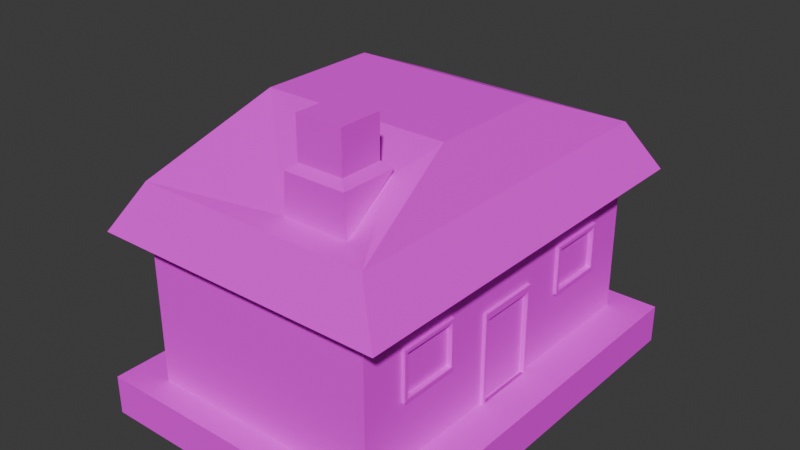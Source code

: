 # Source: HouseSmall.blend  (saved by Blender 4.4.32; exported with 4.5.12 LTS)
import bpy
from mathutils import Matrix  # noqa: F401  (used for matrix-valued properties, if any)

bpy.ops.wm.read_factory_settings(use_empty=True)
scene = bpy.context.scene
scene.name = 'Scene'

# ---- collections
col_collection = bpy.data.collections.new('Collection'); scene.collection.children.link(col_collection)

# ---- images (referenced by path relative to the original .blend; pixels are not part of the script)
import os
ASSET_DIR = os.environ.get("B2B_ASSET_DIR", "")  # directory of the original .blend (textures are referenced by path, not embedded)
HERE = os.path.dirname(os.path.abspath(__file__))  # packed textures are extracted next to this script under _unpacked/

def load_image(name, relpath, width, height, colorspace="sRGB"):
    """Load a texture the original file referenced (path relative to the .blend, or extracted next to this script)."""
    p = next((c for c in (os.path.join(HERE, relpath), os.path.join(ASSET_DIR, relpath)) if relpath and os.path.exists(c)), "")
    if p:
        img = bpy.data.images.load(p, check_existing=True)
        img.name = name
    else:  # same state as the original file: an image datablock whose file is absent (Cycles renders it pink)
        img = bpy.data.images.new(name, width, height)
        img.source = "FILE"
        img.filepath = "//" + (relpath or name)
    img.colorspace_settings.name = colorspace
    return img
img_material_base_color = load_image('Material Base Color', 'TEX_HouseSmall.png', 1024, 1024, 'sRGB')

# ---- materials (node trees are filled in below, after node groups)
mat_housesmall = bpy.data.materials.new('HouseSmall')
mat_housesmall.alpha_threshold = 0.0
mat_housesmall.roughness = 0.5
mat_housesmall.line_color = (0.0, 0.0, 0.0, 1.0)

# ---- material node trees
mat_housesmall.use_nodes = True; mat_housesmall.node_tree.nodes.clear()
_N = mat_housesmall.node_tree.nodes; _L = mat_housesmall.node_tree.links
n0 = _N.new('ShaderNodeOutputMaterial'); n0.name = 'Material Output'; n0.location = (300, 300)
n1 = _N.new('ShaderNodeBsdfPrincipled'); n1.name = 'Principled BSDF'; n1.location = (10, 300)
n1.inputs[2].default_value = 1.0
n1.inputs[3].default_value = 1.45
n2 = _N.new('ShaderNodeTexImage'); n2.name = 'Image Texture'; n2.location = (-280, 260)
n2.image = img_material_base_color
_L.new(n1.outputs[0], n0.inputs[0])
_L.new(n2.outputs[0], n1.inputs[0])
n0.is_active_output = True

# ---- world
world_world = bpy.data.worlds.new('World'); scene.world = world_world
world_world.use_nodes = True; world_world.node_tree.nodes.clear()
_N = world_world.node_tree.nodes; _L = world_world.node_tree.links
n0 = _N.new('ShaderNodeOutputWorld'); n0.name = 'World Output'; n0.location = (300, 300)
n1 = _N.new('ShaderNodeBackground'); n1.name = 'Background'; n1.location = (10, 300)
n1.inputs[0].default_value = (0.05088, 0.05088, 0.05088, 1.0)
_L.new(n1.outputs[0], n0.inputs[0])
n0.is_active_output = True
world_world.color = (0.05088, 0.05088, 0.05088)
world_world.sun_shadow_jitter_overblur = 0.0

# ---- meshes
me_cube = bpy.data.meshes.new('Cube')
me_cube.from_pydata([(32.0, -4.0, 24.0), (-32.0, -4.0, 24.0), (32.0, -4.0, -24.0), (-32.0, -4.0, -24.0), (32.0, 2.0, 24.0), (-32.0, 2.0, -24.0), (-32.0, 2.0, 24.0), (32.0, 2.0, -24.0), (-28.0, 2.0, -18.0), (-28.0, 32.0, -18.0), (-28.0, 32.0, 18.0), (28.0, 32.0, 18.0), (28.0, 32.0, -18.0), (28.0, 2.0, 18.0), (-28.0, 2.0, 18.0), (28.0, 2.0, -18.0), (-28.0, 26.8, -18.0), (28.0, 26.8, 18.0), (-28.0, 26.8, 18.0), (28.0, 26.8, -18.0), (-31.5, 24.8, -22.5), (31.5, 24.8, 22.5), (-31.5, 24.8, 22.5), (31.5, 24.8, -22.5), (9.333, 40.0, 14.4), (-9.333, 40.0, 14.4), (-9.333, 40.0, -14.4), (9.333, 40.0, -14.4), (28.0, 18.75, 18.0), (28.0, 11.25, 18.0), (-28.0, 18.75, 18.0), (-28.0, 11.25, 18.0), (5.0, 2.037, 18.0), (-5.0, 2.037, 18.0), (9.333, 26.8, 18.0), (-9.333, 26.8, 18.0), (5.0, 16.0, 18.0), (-5.0, 16.0, 18.0), (5.0, 18.0, 18.0), (-5.0, 18.0, 18.0), (4.5, 2.037, 18.5), (-4.5, 2.037, 18.5), (4.5, 15.0, 18.5), (-4.5, 15.0, 18.5), (5.0, 2.037, 18.5), (-5.0, 2.037, 18.5), (5.0, 16.0, 18.5), (-5.0, 16.0, 18.5), (4.5, 2.037, 17.75), (-4.5, 2.037, 17.75), (4.5, 15.0, 17.75), (-4.5, 15.0, 17.75), (28.0, 18.75, -18.0), (28.0, 11.25, -18.0), (-28.0, 11.25, -18.0), (-28.0, 18.75, -18.0), (-11.71, 11.25, 18.0), (-21.29, 11.25, 18.0), (21.29, 11.25, 18.0), (11.71, 11.25, 18.0), (-11.71, 18.75, 18.0), (-21.29, 18.75, 18.0), (21.29, 18.75, 18.0), (11.71, 18.75, 18.0), (-11.71, 11.25, 18.5), (-21.29, 11.25, 18.5), (21.29, 11.25, 18.5), (11.71, 11.25, 18.5), (-11.71, 18.75, 18.5), (-21.29, 18.75, 18.5), (21.29, 18.75, 18.5), (11.71, 18.75, 18.5), (20.79, 11.75, 18.5), (20.79, 18.25, 18.5), (12.21, 18.25, 18.5), (12.21, 11.75, 18.5), (-12.21, 11.75, 18.5), (-12.21, 18.25, 18.5), (-20.79, 18.25, 18.5), (-20.79, 11.75, 18.5), (20.79, 18.25, 17.75), (20.79, 11.75, 17.75), (12.21, 11.75, 17.75), (12.21, 18.25, 17.75), (-12.21, 18.25, 17.75), (-12.21, 11.75, 17.75), (-20.79, 11.75, 17.75), (-20.79, 18.25, 17.75), (-16.16, 37.43, 12.14), (-16.16, 37.43, 3.857), (-24.65, 32.58, 3.039), (-24.65, 32.58, 12.96), (-16.15, 38.48, 3.448), (-16.15, 38.48, 12.55), (-24.63, 38.48, 12.55), (-24.63, 38.48, 3.448), (-17.21, 39.48, 4.586), (-17.21, 39.48, 11.41), (-23.57, 39.48, 11.41), (-23.57, 39.48, 4.586), (-17.21, 45.48, 4.586), (-17.21, 45.48, 11.41), (-23.57, 45.48, 11.41), (-23.57, 45.48, 4.586)], [], [(4, 7, 15, 13), (7, 5, 8, 15), (2, 0, 1, 3), (6, 4, 13, 32, 33, 14), (5, 6, 14, 8), (2, 7, 4, 0), (0, 4, 6, 1), (3, 5, 7, 2), (1, 6, 5, 3), (89, 90, 95, 92), (22, 10, 9, 20), (9, 26, 27, 12), (11, 24, 25, 10), (23, 12, 11, 21), (52, 19, 17, 28), (39, 35, 18, 30, 61, 60), (55, 16, 19, 52), (55, 30, 18, 16), (19, 23, 21, 17), (17, 21, 22, 18, 35, 34), (16, 20, 23, 19), (18, 22, 20, 16), (11, 12, 27, 24), (24, 27, 26, 25), (21, 11, 10, 22), (20, 9, 12, 23), (33, 37, 56, 57, 31, 14), (57, 61, 30, 31), (13, 29, 58, 59, 36, 32), (36, 37, 47, 46), (59, 63, 38, 36), (36, 38, 39, 37), (28, 17, 34, 38, 63, 62), (38, 34, 35, 39), (43, 41, 49, 51), (37, 33, 45, 47), (33, 32, 44, 45), (32, 36, 46, 44), (40, 41, 45, 44), (43, 42, 46, 47), (42, 40, 44, 46), (41, 43, 47, 45), (48, 50, 51, 49), (42, 43, 51, 50), (40, 42, 50, 48), (41, 40, 48, 49), (8, 54, 53, 15), (54, 55, 52, 53), (31, 30, 55, 54), (14, 31, 54, 8), (15, 53, 29, 13), (29, 28, 62, 58), (57, 56, 64, 65), (37, 39, 60, 56), (59, 58, 66, 67), (75, 72, 81, 82), (74, 75, 82, 83), (56, 60, 68, 64), (58, 62, 70, 66), (61, 57, 65, 69), (63, 59, 67, 71), (62, 63, 71, 70), (60, 61, 69, 68), (66, 70, 73, 72), (70, 71, 74, 73), (71, 67, 75, 74), (67, 66, 72, 75), (64, 68, 77, 76), (68, 69, 78, 77), (69, 65, 79, 78), (65, 64, 76, 79), (81, 80, 83, 82), (85, 84, 87, 86), (77, 78, 87, 84), (76, 77, 84, 85), (73, 74, 83, 80), (78, 79, 86, 87), (72, 73, 80, 81), (79, 76, 85, 86), (53, 52, 28, 29), (25, 26, 89, 88), (26, 9, 90, 89), (9, 10, 91, 90), (10, 25, 88, 91), (92, 95, 99, 96), (88, 89, 92, 93), (90, 91, 94, 95), (91, 88, 93, 94), (96, 99, 103, 100), (93, 92, 96, 97), (95, 94, 98, 99), (94, 93, 97, 98), (101, 100, 103, 102), (97, 96, 100, 101), (99, 98, 102, 103), (98, 97, 101, 102)])
_uv = me_cube.uv_layers.new(name='UVMap')
_uv.uv.foreach_set('vector', [0.6584, 0.8835, 0.6, 0.8835, 0.6073, 0.8787, 0.6511, 0.8787, 0.6, 0.8835, 0.6, 0.8058, 0.6073, 0.8106, 0.6073, 0.8787, 0.004291, 0.004291, 0.3024, 0.004291, 0.3024, 0.4017, 0.004291, 0.4017, 0.6584, 0.8058, 0.6584, 0.8835, 0.6511, 0.8787, 0.6511, 0.8507, 0.6511, 0.8386, 0.6511, 0.8106, 0.6, 0.8058, 0.6584, 0.8058, 0.6511, 0.8106, 0.6073, 0.8106, 0.6845, 0.9522, 0.6648, 0.9522, 0.6648, 0.7947, 0.6845, 0.7947, 0.5927, 0.9633, 0.5854, 0.9633, 0.5854, 0.8854, 0.5927, 0.8854, 0.6075, 0.9669, 0.5879, 0.967, 0.5879, 0.7569, 0.6075, 0.7569, 0.6374, 0.8095, 0.6571, 0.8095, 0.6571, 0.967, 0.6374, 0.967, 0.3215, 0.23, 0.3713, 0.2059, 0.3608, 0.2272, 0.3267, 0.2336, 0.4697, 0.3166, 0.4233, 0.2912, 0.3363, 0.08332, 0.3524, 0.03326, 0.3363, 0.08332, 0.258, 0.1631, 0.1686, 0.2022, 0.05862, 0.2089, 0.1386, 0.4039, 0.2165, 0.3305, 0.3069, 0.2945, 0.4233, 0.2912, 0.01231, 0.1849, 0.05862, 0.2089, 0.1386, 0.4039, 0.121, 0.4529, 0.3388, 0.7628, 0.3388, 0.7985, 0.2488, 0.7985, 0.2488, 0.7628, 0.1487, 0.7724, 0.1324, 0.8288, 0.09134, 0.7985, 0.09134, 0.7628, 0.1016, 0.7667, 0.1246, 0.7739, 0.4963, 0.7628, 0.4963, 0.7985, 0.3388, 0.7985, 0.3388, 0.7628, 0.00132, 0.7628, 0.09134, 0.7628, 0.09134, 0.7985, 0.00132, 0.7985, 0.5654, 0.7943, 0.5514, 0.7834, 0.6911, 0.7834, 0.6772, 0.7943, 0.6772, 0.7943, 0.6911, 0.7834, 0.6911, 0.979, 0.6772, 0.9682, 0.6772, 0.9102, 0.6772, 0.8523, 0.5654, 0.9682, 0.5514, 0.979, 0.5514, 0.7834, 0.5654, 0.7943, 0.6772, 0.9682, 0.6911, 0.979, 0.5514, 0.979, 0.5654, 0.9682, 0.1386, 0.4039, 0.05862, 0.2089, 0.1686, 0.2022, 0.2165, 0.3305, 0.2165, 0.3305, 0.1686, 0.2022, 0.258, 0.1631, 0.3069, 0.2945, 0.121, 0.4529, 0.1386, 0.4039, 0.4233, 0.2912, 0.4697, 0.3166, 0.3524, 0.03326, 0.3363, 0.08332, 0.05862, 0.2089, 0.01231, 0.1849, 0.1487, 0.6502, 0.1487, 0.7558, 0.1246, 0.7194, 0.1016, 0.7246, 0.09134, 0.7275, 0.09134, 0.6862, 0.1016, 0.7246, 0.1016, 0.7667, 0.09134, 0.7628, 0.09134, 0.7275, 0.2488, 0.6862, 0.2488, 0.7275, 0.2385, 0.7246, 0.2155, 0.7194, 0.1914, 0.7558, 0.1914, 0.6502, 0.2822, 0.721, 0.2822, 0.659, 0.2853, 0.659, 0.2853, 0.721, 0.2155, 0.7194, 0.2155, 0.7739, 0.1914, 0.7724, 0.1914, 0.7558, 0.1914, 0.7558, 0.1914, 0.7724, 0.1487, 0.7724, 0.1487, 0.7558, 0.2488, 0.7628, 0.2488, 0.7985, 0.2078, 0.8288, 0.1914, 0.7724, 0.2155, 0.7739, 0.2385, 0.7667, 0.1914, 0.7724, 0.2078, 0.8288, 0.1324, 0.8288, 0.1487, 0.7724, 0.6455, 0.8325, 0.6455, 0.7521, 0.6502, 0.7521, 0.6502, 0.8325, 0.6486, 0.8411, 0.6486, 0.9278, 0.6455, 0.9278, 0.6455, 0.8411, 0.5994, 0.8601, 0.5994, 0.9222, 0.5963, 0.9222, 0.5963, 0.8601, 0.6619, 0.8411, 0.6619, 0.9278, 0.6588, 0.9278, 0.6588, 0.8411, 0.2955, 0.7179, 0.2955, 0.6621, 0.2955, 0.6589, 0.2955, 0.721, 0.5406, 0.9192, 0.5965, 0.9192, 0.5996, 0.9254, 0.5375, 0.9254, 0.5965, 0.9192, 0.5965, 0.8387, 0.5996, 0.8387, 0.5996, 0.9254, 0.5406, 0.8387, 0.5406, 0.9192, 0.5375, 0.9254, 0.5375, 0.8387, 0.6904, 0.528, 0.6904, 0.7291, 0.5507, 0.7291, 0.5507, 0.528, 0.6455, 0.9923, 0.6455, 0.9364, 0.6502, 0.9364, 0.6502, 0.9923, 0.6588, 0.8325, 0.6588, 0.7521, 0.6634, 0.7521, 0.6634, 0.8325, 0.6634, 0.9364, 0.6634, 0.9922, 0.6588, 0.9922, 0.6588, 0.9364, 0.4963, 0.6862, 0.4963, 0.7275, 0.3388, 0.7275, 0.3388, 0.6862, 0.4963, 0.7275, 0.4963, 0.7628, 0.3388, 0.7628, 0.3388, 0.7275, 0.09134, 0.7275, 0.09134, 0.7628, 0.00132, 0.7628, 0.00132, 0.7275, 0.09134, 0.6862, 0.09134, 0.7275, 0.00132, 0.7275, 0.00132, 0.6862, 0.3388, 0.6862, 0.3388, 0.7275, 0.2488, 0.7275, 0.2488, 0.6862, 0.2488, 0.7275, 0.2488, 0.7628, 0.2385, 0.7667, 0.2385, 0.7246, 0.573, 0.8094, 0.573, 0.8689, 0.5699, 0.8689, 0.5699, 0.8094, 0.1487, 0.7558, 0.1487, 0.7724, 0.1246, 0.7739, 0.1246, 0.7194, 0.5847, 0.8094, 0.5847, 0.8689, 0.5816, 0.8689, 0.5816, 0.8094, 0.6712, 0.8462, 0.6712, 0.8994, 0.6666, 0.8994, 0.6666, 0.8462, 0.659, 0.8686, 0.659, 0.8283, 0.6637, 0.8283, 0.6637, 0.8686, 0.5343, 0.8843, 0.5343, 0.9308, 0.5312, 0.9308, 0.5312, 0.8843, 0.5933, 0.8843, 0.5933, 0.9308, 0.5902, 0.9308, 0.5902, 0.8843, 0.6698, 0.8575, 0.6698, 0.904, 0.6667, 0.904, 0.6667, 0.8575, 0.6815, 0.8575, 0.6815, 0.904, 0.6784, 0.904, 0.6784, 0.8575, 0.6666, 0.9674, 0.6666, 0.908, 0.6697, 0.908, 0.6697, 0.9674, 0.5868, 0.9692, 0.5868, 0.9098, 0.5899, 0.9098, 0.5899, 0.9692, 0.5481, 0.8689, 0.5015, 0.8689, 0.5046, 0.8658, 0.545, 0.8658, 0.5015, 0.8689, 0.5015, 0.8094, 0.5046, 0.8125, 0.5046, 0.8658, 0.5015, 0.8094, 0.5481, 0.8094, 0.545, 0.8125, 0.5046, 0.8125, 0.5481, 0.8094, 0.5481, 0.8689, 0.545, 0.8658, 0.545, 0.8125, 0.6049, 0.8494, 0.5583, 0.8494, 0.5614, 0.8463, 0.6018, 0.8463, 0.5583, 0.8494, 0.5583, 0.7899, 0.5614, 0.793, 0.5614, 0.8463, 0.5583, 0.7899, 0.6049, 0.7899, 0.6018, 0.793, 0.5614, 0.793, 0.6049, 0.7899, 0.6049, 0.8494, 0.6018, 0.8463, 0.6018, 0.793, 0.9805, 0.7949, 0.9805, 0.9551, 0.7695, 0.9551, 0.7695, 0.7949, 0.9805, 0.7949, 0.9805, 0.9551, 0.7695, 0.9551, 0.7695, 0.7949, 0.6533, 0.8376, 0.6533, 0.7843, 0.658, 0.7843, 0.658, 0.8376, 0.5567, 0.9115, 0.5567, 0.8712, 0.5613, 0.8712, 0.5613, 0.9115, 0.6666, 0.8376, 0.6666, 0.7843, 0.6712, 0.7843, 0.6712, 0.8376, 0.6722, 0.8686, 0.6722, 0.8283, 0.6769, 0.8283, 0.6769, 0.8686, 0.6855, 0.8686, 0.6855, 0.8283, 0.6901, 0.8283, 0.6901, 0.8686, 0.5613, 0.8094, 0.5613, 0.8626, 0.5567, 0.8626, 0.5567, 0.8094, 0.3388, 0.7275, 0.3388, 0.7628, 0.2488, 0.7628, 0.2488, 0.7275, 0.3069, 0.2945, 0.258, 0.1631, 0.3215, 0.23, 0.3379, 0.2787, 0.258, 0.1631, 0.3363, 0.08332, 0.3713, 0.2059, 0.3215, 0.23, 0.3363, 0.08332, 0.4233, 0.2912, 0.3983, 0.2694, 0.3713, 0.2059, 0.4233, 0.2912, 0.3069, 0.2945, 0.3379, 0.2787, 0.3983, 0.2694, 0.5807, 0.9031, 0.5281, 0.9031, 0.535, 0.896, 0.5745, 0.896, 0.3379, 0.2787, 0.3215, 0.23, 0.3267, 0.2336, 0.3404, 0.2727, 0.3713, 0.2059, 0.3983, 0.2694, 0.3705, 0.2598, 0.3608, 0.2272, 0.3983, 0.2694, 0.3379, 0.2787, 0.3404, 0.2727, 0.3705, 0.2598, 0.6789, 0.7885, 0.6789, 0.828, 0.6419, 0.828, 0.6419, 0.7885, 0.6329, 0.8465, 0.6329, 0.9031, 0.6265, 0.896, 0.6265, 0.8536, 0.5281, 0.9031, 0.5281, 0.8465, 0.535, 0.8536, 0.535, 0.896, 0.5281, 0.8465, 0.5807, 0.8465, 0.5745, 0.8536, 0.535, 0.8536, 0.5676, 0.9116, 0.5676, 0.954, 0.5281, 0.954, 0.5281, 0.9116, 0.48, 0.8165, 0.48, 0.8589, 0.4428, 0.8589, 0.4428, 0.8165, 0.5893, 0.954, 0.5893, 0.9116, 0.6265, 0.9116, 0.6265, 0.954, 0.6333, 0.7885, 0.6333, 0.828, 0.5961, 0.828, 0.5961, 0.7885])
me_cube.materials.append(mat_housesmall)
me_cube.use_mirror_vertex_groups = False
me_cube.update()

# ---- objects
ob_housesmall_01 = bpy.data.objects.new('HouseSmall_01', me_cube)

# ---- transforms, parenting, visibility, modifiers, constraints
ob_housesmall_01.location = (0.0, 0.0, 0.0)
ob_housesmall_01.rotation_euler = (1.571, 0.0, 1.571)
ob_housesmall_01.lock_rotations_4d = False
ob_housesmall_01.empty_display_type = 'ARROWS'
ob_housesmall_01.lineart.crease_threshold = 0.0

# ---- collection membership
col_collection.objects.link(ob_housesmall_01)

# ---- scene / render settings (as saved in the file)
scene.frame_start = 1; scene.frame_end = 250; scene.frame_set(1)
scene.render.engine = 'BLENDER_EEVEE_NEXT'
bpy.context.view_layer.update()

# ---- added for rendering (the .blend has no active camera and no usable light): camera, sun
cam_auto = bpy.data.cameras.new('AutoCamera')
cam_auto.lens = 50.0
cam_auto.sensor_width = 36.0
cam_auto.clip_end = 1527.4
ob_auto_camera = bpy.data.objects.new('AutoCamera', cam_auto)
scene.collection.objects.link(ob_auto_camera)
ob_auto_camera.location = (87.0318, -104.438, 90.3658)
ob_auto_camera.rotation_euler = (1.09748, -7.21219e-08, 0.694738)
scene.camera = ob_auto_camera
light_auto_sun = bpy.data.lights.new('AutoSun', 'SUN')
light_auto_sun.energy = 3.0
light_auto_sun.angle = 0.0523599
ob_auto_sun = bpy.data.objects.new('AutoSun', light_auto_sun)
scene.collection.objects.link(ob_auto_sun)
ob_auto_sun.rotation_euler = (0.872665, 0.174533, 0.523599)
bpy.context.view_layer.update()
